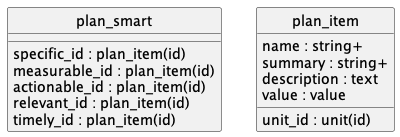

The diagram above was rendered by PlantUML. Its source (embedded in the PNG):
@startuml uml
skinparam monochrome true
skinparam linetype ortho
hide circle

entity plan_smart {
  specific_id : plan_item(id)
  measurable_id : plan_item(id)
  actionable_id : plan_item(id)
  relevant_id : plan_item(id)
  timely_id : plan_item(id)
}

entity plan_item {
  name : string+
  summary : string+
  description : text
  unit_id : unit(id)
  value : value
}

@enduml